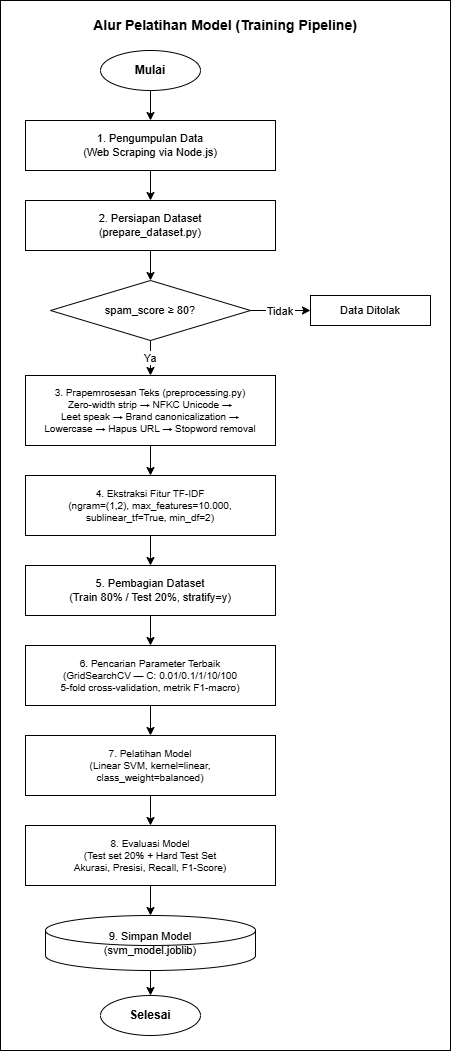

The diagram above was exported from draw.io. Its source (the exported page's mxGraphModel, read from the mxfile embedded in the PNG):
<mxGraphModel dx="1285" dy="748" grid="1" gridSize="10" guides="1" tooltips="1" connect="1" arrows="1" fold="1" page="1" pageScale="1" pageWidth="1169" pageHeight="827" math="0" shadow="0">
  <root>
    <mxCell id="0" />
    <mxCell id="1" parent="0" />
    <mxCell id="uzwn9PhJBp4vAPR1v_ow-1" parent="1" style="rounded=0;whiteSpace=wrap;html=1;" value="" vertex="1">
      <mxGeometry height="1050" width="450" x="330" y="20" as="geometry" />
    </mxCell>
    <mxCell id="title" parent="1" style="text;html=1;align=center;verticalAlign=middle;whiteSpace=wrap;rounded=0;fontSize=14;fontStyle=1;strokeWidth=0;" value="Alur Pelatihan Model (Training Pipeline)" vertex="1">
      <mxGeometry height="30" width="400" x="355" y="30" as="geometry" />
    </mxCell>
    <mxCell id="start" parent="1" style="ellipse;whiteSpace=wrap;html=1;fontSize=12;fontStyle=1;" value="Mulai" vertex="1">
      <mxGeometry height="40" width="100" x="430" y="70" as="geometry" />
    </mxCell>
    <mxCell id="s1" parent="1" style="rounded=0;whiteSpace=wrap;html=1;fontSize=11;" value="1. Pengumpulan Data&#10;(Web Scraping via Node.js)" vertex="1">
      <mxGeometry height="50" width="250" x="355" y="140" as="geometry" />
    </mxCell>
    <mxCell id="s2" parent="1" style="rounded=0;whiteSpace=wrap;html=1;fontSize=11;" value="2. Persiapan Dataset&#10;(prepare_dataset.py)" vertex="1">
      <mxGeometry height="50" width="250" x="355" y="220" as="geometry" />
    </mxCell>
    <mxCell id="d1" parent="1" style="rhombus;whiteSpace=wrap;html=1;fontSize=11;" value="spam_score ≥ 80?" vertex="1">
      <mxGeometry height="60" width="200" x="380" y="300" as="geometry" />
    </mxCell>
    <mxCell id="reject" parent="1" style="rounded=0;whiteSpace=wrap;html=1;fontSize=11;" value="Data Ditolak" vertex="1">
      <mxGeometry height="30" width="120" x="640" y="315" as="geometry" />
    </mxCell>
    <mxCell id="s3" parent="1" style="rounded=0;whiteSpace=wrap;html=1;fontSize=10;" value="3. Prapemrosesan Teks (preprocessing.py)&#10;Zero-width strip → NFKC Unicode →&#10;Leet speak → Brand canonicalization →&#10;Lowercase → Hapus URL → Stopword removal" vertex="1">
      <mxGeometry height="70" width="250" x="355" y="395" as="geometry" />
    </mxCell>
    <mxCell id="s4" parent="1" style="rounded=0;whiteSpace=wrap;html=1;fontSize=10;" value="4. Ekstraksi Fitur TF-IDF&#10;(ngram=(1,2), max_features=10.000,&#10;sublinear_tf=True, min_df=2)" vertex="1">
      <mxGeometry height="60" width="250" x="355" y="495" as="geometry" />
    </mxCell>
    <mxCell id="s5" parent="1" style="rounded=0;whiteSpace=wrap;html=1;fontSize=11;" value="5. Pembagian Dataset&#10;(Train 80% / Test 20%, stratify=y)" vertex="1">
      <mxGeometry height="50" width="250" x="355" y="585" as="geometry" />
    </mxCell>
    <mxCell id="s6" parent="1" style="rounded=0;whiteSpace=wrap;html=1;fontSize=10;" value="6. Pencarian Parameter Terbaik&#10;(GridSearchCV — C: 0.01/0.1/1/10/100&#10;5-fold cross-validation, metrik F1-macro)" vertex="1">
      <mxGeometry height="60" width="250" x="355" y="665" as="geometry" />
    </mxCell>
    <mxCell id="s7" parent="1" style="rounded=0;whiteSpace=wrap;html=1;fontSize=10;" value="7. Pelatihan Model&#10;(Linear SVM, kernel=linear,&#10;class_weight=balanced)" vertex="1">
      <mxGeometry height="60" width="250" x="355" y="755" as="geometry" />
    </mxCell>
    <mxCell id="s8" parent="1" style="rounded=0;whiteSpace=wrap;html=1;fontSize=10;" value="8. Evaluasi Model&#10;(Test set 20% + Hard Test Set&#10;Akurasi, Presisi, Recall, F1-Score)" vertex="1">
      <mxGeometry height="60" width="250" x="355" y="845" as="geometry" />
    </mxCell>
    <mxCell id="s9" parent="1" style="shape=cylinder3;whiteSpace=wrap;html=1;fontSize=11;" value="9. Simpan Model&#10;(svm_model.joblib)" vertex="1">
      <mxGeometry height="55" width="210" x="375" y="935" as="geometry" />
    </mxCell>
    <mxCell id="end" parent="1" style="ellipse;whiteSpace=wrap;html=1;fontSize=12;fontStyle=1;" value="Selesai" vertex="1">
      <mxGeometry height="40" width="100" x="430" y="1015" as="geometry" />
    </mxCell>
    <mxCell id="e1" edge="1" parent="1" source="start" style="edgeStyle=orthogonalEdgeStyle;" target="s1">
      <mxGeometry relative="1" as="geometry" />
    </mxCell>
    <mxCell id="e2" edge="1" parent="1" source="s1" style="edgeStyle=orthogonalEdgeStyle;" target="s2">
      <mxGeometry relative="1" as="geometry" />
    </mxCell>
    <mxCell id="e3" edge="1" parent="1" source="s2" style="edgeStyle=orthogonalEdgeStyle;" target="d1">
      <mxGeometry relative="1" as="geometry" />
    </mxCell>
    <mxCell id="e4" edge="1" parent="1" source="d1" style="edgeStyle=orthogonalEdgeStyle;" target="reject" value="Tidak">
      <mxGeometry relative="1" as="geometry" />
    </mxCell>
    <mxCell id="e5" edge="1" parent="1" source="d1" style="edgeStyle=orthogonalEdgeStyle;" target="s3" value="Ya">
      <mxGeometry relative="1" as="geometry" />
    </mxCell>
    <mxCell id="e6" edge="1" parent="1" source="s3" style="edgeStyle=orthogonalEdgeStyle;" target="s4">
      <mxGeometry relative="1" as="geometry" />
    </mxCell>
    <mxCell id="e7" edge="1" parent="1" source="s4" style="edgeStyle=orthogonalEdgeStyle;" target="s5">
      <mxGeometry relative="1" as="geometry" />
    </mxCell>
    <mxCell id="e8" edge="1" parent="1" source="s5" style="edgeStyle=orthogonalEdgeStyle;" target="s6">
      <mxGeometry relative="1" as="geometry" />
    </mxCell>
    <mxCell id="e9" edge="1" parent="1" source="s6" style="edgeStyle=orthogonalEdgeStyle;" target="s7">
      <mxGeometry relative="1" as="geometry" />
    </mxCell>
    <mxCell id="e10" edge="1" parent="1" source="s7" style="edgeStyle=orthogonalEdgeStyle;" target="s8">
      <mxGeometry relative="1" as="geometry" />
    </mxCell>
    <mxCell id="e11" edge="1" parent="1" source="s8" style="edgeStyle=orthogonalEdgeStyle;" target="s9">
      <mxGeometry relative="1" as="geometry" />
    </mxCell>
    <mxCell id="e12" edge="1" parent="1" source="s9" style="edgeStyle=orthogonalEdgeStyle;" target="end">
      <mxGeometry relative="1" as="geometry" />
    </mxCell>
  </root>
</mxGraphModel>